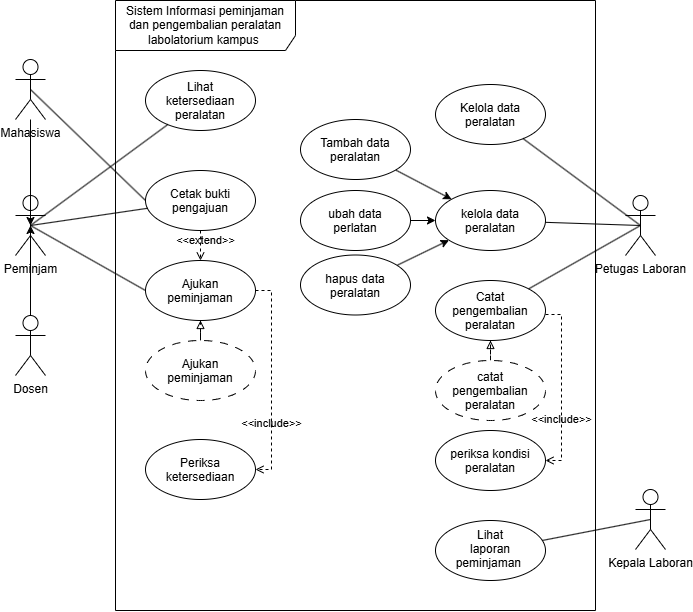

The diagram above was exported from draw.io. Its source (the exported page's mxGraphModel, read from the mxfile embedded in the PNG):
<mxGraphModel dx="1248" dy="832" grid="1" gridSize="10" guides="1" tooltips="1" connect="1" arrows="1" fold="1" page="1" pageScale="1" pageWidth="1169" pageHeight="827" math="0" shadow="0">
  <root>
    <mxCell id="0" />
    <mxCell id="1" parent="0" />
    <mxCell id="-zDCs0dYYi02XybUx3d4-1" parent="1" style="shape=umlFrame;whiteSpace=wrap;html=1;pointerEvents=0;recursiveResize=0;container=1;collapsible=0;width=180;height=50;" value="Sistem Informasi peminjaman dan pengembalian peralatan labolatorium kampus&amp;nbsp;" vertex="1">
      <mxGeometry height="610" width="480" x="377" y="110" as="geometry" />
    </mxCell>
    <mxCell id="-zDCs0dYYi02XybUx3d4-6" parent="-zDCs0dYYi02XybUx3d4-1" style="ellipse;whiteSpace=wrap;html=1;shapeInside=1;" value="Lihat ketersediaan peralatan" vertex="1">
      <mxGeometry height="60" width="110" x="30" y="70" as="geometry" />
    </mxCell>
    <mxCell id="-zDCs0dYYi02XybUx3d4-7" parent="-zDCs0dYYi02XybUx3d4-1" style="ellipse;whiteSpace=wrap;html=1;shapeInside=1;" value="Kelola data peralatan" vertex="1">
      <mxGeometry height="60" width="110" x="320" y="84" as="geometry" />
    </mxCell>
    <mxCell id="UZsSM8pMw6-eknORDRW--1" parent="-zDCs0dYYi02XybUx3d4-1" style="ellipse;whiteSpace=wrap;html=1;shapeInside=1;" value="Ajukan peminjaman" vertex="1">
      <mxGeometry height="60" width="110" x="30" y="260" as="geometry" />
    </mxCell>
    <mxCell id="UZsSM8pMw6-eknORDRW--2" parent="-zDCs0dYYi02XybUx3d4-1" style="ellipse;whiteSpace=wrap;html=1;shapeInside=1;" value="Cetak bukti pengajuan" vertex="1">
      <mxGeometry height="60" width="110" x="30" y="170" as="geometry" />
    </mxCell>
    <mxCell id="UZsSM8pMw6-eknORDRW--3" parent="-zDCs0dYYi02XybUx3d4-1" style="ellipse;whiteSpace=wrap;html=1;shapeInside=1;" value="kelola data peralatan" vertex="1">
      <mxGeometry height="60" width="110" x="320" y="190" as="geometry" />
    </mxCell>
    <mxCell id="crcWXlZIsik9YLfF9UDm-6" edge="1" parent="-zDCs0dYYi02XybUx3d4-1" source="mgtkEeRWCjzEuFHFH3A2-7" style="edgeStyle=orthogonalEdgeStyle;rounded=0;orthogonalLoop=1;jettySize=auto;html=1;dashed=1;dashPattern=8 8;endArrow=block;endFill=0;" target="UZsSM8pMw6-eknORDRW--1">
      <mxGeometry relative="1" x="0.6667" as="geometry" />
    </mxCell>
    <mxCell id="mgtkEeRWCjzEuFHFH3A2-7" parent="-zDCs0dYYi02XybUx3d4-1" style="ellipse;whiteSpace=wrap;html=1;shapeInside=1;dashed=1;dashPattern=8 8;" value="Ajukan peminjaman" vertex="1">
      <mxGeometry height="60" width="110" x="30" y="340" as="geometry" />
    </mxCell>
    <mxCell id="mgtkEeRWCjzEuFHFH3A2-20" edge="1" parent="-zDCs0dYYi02XybUx3d4-1" source="mgtkEeRWCjzEuFHFH3A2-8" style="rounded=0;orthogonalLoop=1;jettySize=auto;html=1;entryX=0;entryY=0;entryDx=0;entryDy=0;" target="UZsSM8pMw6-eknORDRW--3">
      <mxGeometry relative="1" as="geometry" />
    </mxCell>
    <mxCell id="mgtkEeRWCjzEuFHFH3A2-8" parent="-zDCs0dYYi02XybUx3d4-1" style="ellipse;whiteSpace=wrap;html=1;shapeInside=1;" value="Tambah data peralatan" vertex="1">
      <mxGeometry height="60" width="110" x="185" y="119" as="geometry" />
    </mxCell>
    <mxCell id="mgtkEeRWCjzEuFHFH3A2-21" edge="1" parent="-zDCs0dYYi02XybUx3d4-1" source="mgtkEeRWCjzEuFHFH3A2-9" style="rounded=0;orthogonalLoop=1;jettySize=auto;html=1;entryX=0;entryY=0.5;entryDx=0;entryDy=0;" target="UZsSM8pMw6-eknORDRW--3">
      <mxGeometry relative="1" as="geometry" />
    </mxCell>
    <mxCell id="mgtkEeRWCjzEuFHFH3A2-9" parent="-zDCs0dYYi02XybUx3d4-1" style="ellipse;whiteSpace=wrap;html=1;shapeInside=1;" value="ubah data perlatan" vertex="1">
      <mxGeometry height="60" width="110" x="185" y="190" as="geometry" />
    </mxCell>
    <mxCell id="mgtkEeRWCjzEuFHFH3A2-19" edge="1" parent="-zDCs0dYYi02XybUx3d4-1" source="mgtkEeRWCjzEuFHFH3A2-10" style="rounded=0;orthogonalLoop=1;jettySize=auto;html=1;" target="UZsSM8pMw6-eknORDRW--3">
      <mxGeometry relative="1" as="geometry" />
    </mxCell>
    <mxCell id="mgtkEeRWCjzEuFHFH3A2-10" parent="-zDCs0dYYi02XybUx3d4-1" style="ellipse;whiteSpace=wrap;html=1;shapeInside=1;" value="hapus data peralatan" vertex="1">
      <mxGeometry height="60" width="110" x="185" y="254.5" as="geometry" />
    </mxCell>
    <mxCell id="mgtkEeRWCjzEuFHFH3A2-11" parent="-zDCs0dYYi02XybUx3d4-1" style="ellipse;whiteSpace=wrap;html=1;shapeInside=1;" value="Catat pengembalian peralatan" vertex="1">
      <mxGeometry height="60" width="110" x="320" y="280" as="geometry" />
    </mxCell>
    <mxCell id="crcWXlZIsik9YLfF9UDm-5" edge="1" parent="-zDCs0dYYi02XybUx3d4-1" source="mgtkEeRWCjzEuFHFH3A2-15" style="edgeStyle=orthogonalEdgeStyle;rounded=0;orthogonalLoop=1;jettySize=auto;html=1;entryX=0.5;entryY=1;entryDx=0;entryDy=0;dashed=1;endArrow=block;endFill=0;" target="mgtkEeRWCjzEuFHFH3A2-11">
      <mxGeometry relative="1" x="0.6667" as="geometry" />
    </mxCell>
    <mxCell id="mgtkEeRWCjzEuFHFH3A2-15" parent="-zDCs0dYYi02XybUx3d4-1" style="ellipse;whiteSpace=wrap;html=1;shapeInside=1;dashed=1;dashPattern=8 8;" value="catat pengembalian peralatan" vertex="1">
      <mxGeometry height="60" width="110" x="320" y="360" as="geometry" />
    </mxCell>
    <mxCell id="UZsSM8pMw6-eknORDRW--4" parent="-zDCs0dYYi02XybUx3d4-1" style="ellipse;whiteSpace=wrap;html=1;shapeInside=1;" value="Periksa ketersediaan" vertex="1">
      <mxGeometry height="60" width="110" x="30" y="439" as="geometry" />
    </mxCell>
    <mxCell id="UZsSM8pMw6-eknORDRW--5" parent="-zDCs0dYYi02XybUx3d4-1" style="ellipse;whiteSpace=wrap;html=1;shapeInside=1;" value="Lihat laporan peminjaman&amp;nbsp;" vertex="1">
      <mxGeometry height="60" width="110" x="320" y="520" as="geometry" />
    </mxCell>
    <mxCell id="UZsSM8pMw6-eknORDRW--19" parent="-zDCs0dYYi02XybUx3d4-1" style="shape=umlActor;verticalLabelPosition=bottom;verticalAlign=top;html=1;" value="Kepala Laboran" vertex="1">
      <mxGeometry height="60" width="30" x="520" y="489" as="geometry" />
    </mxCell>
    <mxCell id="UZsSM8pMw6-eknORDRW--23" edge="1" parent="-zDCs0dYYi02XybUx3d4-1" source="UZsSM8pMw6-eknORDRW--5" style="rounded=0;orthogonalLoop=1;jettySize=auto;html=1;entryX=0.5;entryY=0.5;entryDx=0;entryDy=0;entryPerimeter=0;endArrow=none;endFill=0;" target="UZsSM8pMw6-eknORDRW--19">
      <mxGeometry relative="1" x="-0.0092" as="geometry" />
    </mxCell>
    <mxCell id="mgtkEeRWCjzEuFHFH3A2-14" parent="-zDCs0dYYi02XybUx3d4-1" style="ellipse;whiteSpace=wrap;html=1;shapeInside=1;" value="periksa kondisi peralatan" vertex="1">
      <mxGeometry height="60" width="110" x="320" y="430" as="geometry" />
    </mxCell>
    <mxCell id="crcWXlZIsik9YLfF9UDm-1" edge="1" parent="-zDCs0dYYi02XybUx3d4-1" source="UZsSM8pMw6-eknORDRW--2" style="html=1;verticalAlign=bottom;labelBackgroundColor=none;endArrow=open;endFill=0;dashed=1;rounded=0;exitX=0.5;exitY=1;exitDx=0;exitDy=0;entryX=0.5;entryY=0;entryDx=0;entryDy=0;" target="UZsSM8pMw6-eknORDRW--1" value="&amp;lt;&amp;lt;extend&amp;gt;&amp;gt;">
      <mxGeometry relative="1" width="160" x="0.2667" y="5" as="geometry">
        <mxPoint as="offset" />
        <mxPoint x="60" y="339" as="sourcePoint" />
        <mxPoint x="220" y="339" as="targetPoint" />
      </mxGeometry>
    </mxCell>
    <mxCell id="crcWXlZIsik9YLfF9UDm-2" edge="1" parent="-zDCs0dYYi02XybUx3d4-1" source="UZsSM8pMw6-eknORDRW--1" style="html=1;verticalAlign=bottom;labelBackgroundColor=none;endArrow=open;endFill=0;dashed=1;rounded=0;exitX=1;exitY=0.5;exitDx=0;exitDy=0;entryX=1;entryY=0.5;entryDx=0;entryDy=0;edgeStyle=orthogonalEdgeStyle;libavoidRouting=1;" target="UZsSM8pMw6-eknORDRW--4" value="&amp;lt;&amp;lt;include&amp;gt;&amp;gt;">
      <mxGeometry relative="1" width="160" x="0.4975" as="geometry">
        <mxPoint as="offset" />
        <Array as="points">
          <mxPoint x="156" y="290" />
          <mxPoint x="156" y="469" />
        </Array>
        <mxPoint x="150.00000000000023" y="290.5" as="sourcePoint" />
        <mxPoint x="150.00000000000023" y="469.5" as="targetPoint" />
      </mxGeometry>
    </mxCell>
    <mxCell id="-zDCs0dYYi02XybUx3d4-9" edge="1" parent="1" source="-zDCs0dYYi02XybUx3d4-2" style="rounded=0;orthogonalLoop=1;jettySize=auto;html=1;endArrow=none;endFill=0;exitX=0.5;exitY=0.5;exitDx=0;exitDy=0;exitPerimeter=0;" target="-zDCs0dYYi02XybUx3d4-6">
      <mxGeometry relative="1" as="geometry" />
    </mxCell>
    <mxCell id="-zDCs0dYYi02XybUx3d4-2" parent="1" style="shape=umlActor;verticalLabelPosition=bottom;verticalAlign=top;html=1;" value="Peminjam" vertex="1">
      <mxGeometry height="60" width="30" x="277" y="305" as="geometry" />
    </mxCell>
    <mxCell id="-zDCs0dYYi02XybUx3d4-10" edge="1" parent="1" source="-zDCs0dYYi02XybUx3d4-3" style="rounded=0;orthogonalLoop=1;jettySize=auto;html=1;endArrow=none;endFill=0;exitX=0.5;exitY=0.5;exitDx=0;exitDy=0;exitPerimeter=0;" target="-zDCs0dYYi02XybUx3d4-7">
      <mxGeometry relative="1" as="geometry" />
    </mxCell>
    <mxCell id="-zDCs0dYYi02XybUx3d4-3" parent="1" style="shape=umlActor;verticalLabelPosition=bottom;verticalAlign=top;html=1;" value="Petugas Laboran" vertex="1">
      <mxGeometry height="60" width="30" x="887" y="305" as="geometry" />
    </mxCell>
    <mxCell id="UZsSM8pMw6-eknORDRW--9" edge="1" parent="1" source="UZsSM8pMw6-eknORDRW--3" style="rounded=0;orthogonalLoop=1;jettySize=auto;html=1;entryX=0.5;entryY=0.5;entryDx=0;entryDy=0;entryPerimeter=0;endArrow=none;endFill=0;" target="-zDCs0dYYi02XybUx3d4-3">
      <mxGeometry relative="1" as="geometry" />
    </mxCell>
    <mxCell id="UZsSM8pMw6-eknORDRW--11" edge="1" parent="1" source="UZsSM8pMw6-eknORDRW--1" style="rounded=0;orthogonalLoop=1;jettySize=auto;html=1;entryX=0.5;entryY=0.5;entryDx=0;entryDy=0;entryPerimeter=0;endArrow=none;endFill=0;exitX=0;exitY=0.5;exitDx=0;exitDy=0;" target="-zDCs0dYYi02XybUx3d4-2">
      <mxGeometry relative="1" as="geometry" />
    </mxCell>
    <mxCell id="UZsSM8pMw6-eknORDRW--21" edge="1" parent="1" source="UZsSM8pMw6-eknORDRW--2" style="rounded=0;orthogonalLoop=1;jettySize=auto;html=1;entryX=0.5;entryY=0.5;entryDx=0;entryDy=0;entryPerimeter=0;endArrow=none;endFill=0;" target="-zDCs0dYYi02XybUx3d4-2">
      <mxGeometry relative="1" as="geometry" />
    </mxCell>
    <mxCell id="mgtkEeRWCjzEuFHFH3A2-16" edge="1" parent="1" source="mgtkEeRWCjzEuFHFH3A2-2" style="rounded=0;orthogonalLoop=1;jettySize=auto;html=1;entryX=0;entryY=0.5;entryDx=0;entryDy=0;endArrow=none;endFill=0;exitX=0.5;exitY=0.5;exitDx=0;exitDy=0;exitPerimeter=0;" target="UZsSM8pMw6-eknORDRW--2">
      <mxGeometry relative="1" as="geometry" />
    </mxCell>
    <mxCell id="mgtkEeRWCjzEuFHFH3A2-2" parent="1" style="shape=umlActor;verticalLabelPosition=bottom;verticalAlign=top;html=1;" value="Mahasiswa" vertex="1">
      <mxGeometry height="60" width="30" x="277" y="169" as="geometry" />
    </mxCell>
    <mxCell id="mgtkEeRWCjzEuFHFH3A2-3" parent="1" style="shape=umlActor;verticalLabelPosition=bottom;verticalAlign=top;html=1;" value="Dosen" vertex="1">
      <mxGeometry height="60" width="30" x="277" y="425" as="geometry" />
    </mxCell>
    <mxCell id="mgtkEeRWCjzEuFHFH3A2-13" edge="1" parent="1" source="mgtkEeRWCjzEuFHFH3A2-11" style="rounded=0;orthogonalLoop=1;jettySize=auto;html=1;entryX=0.5;entryY=0.5;entryDx=0;entryDy=0;entryPerimeter=0;endArrow=none;endFill=0;" target="-zDCs0dYYi02XybUx3d4-3">
      <mxGeometry relative="1" as="geometry" />
    </mxCell>
    <mxCell id="mgtkEeRWCjzEuFHFH3A2-17" edge="1" parent="1" source="mgtkEeRWCjzEuFHFH3A2-3" style="edgeStyle=orthogonalEdgeStyle;rounded=0;orthogonalLoop=1;jettySize=auto;html=1;entryX=0.5;entryY=0.5;entryDx=0;entryDy=0;entryPerimeter=0;" target="-zDCs0dYYi02XybUx3d4-2">
      <mxGeometry relative="1" as="geometry" />
    </mxCell>
    <mxCell id="mgtkEeRWCjzEuFHFH3A2-18" edge="1" parent="1" source="mgtkEeRWCjzEuFHFH3A2-2" style="edgeStyle=orthogonalEdgeStyle;rounded=0;orthogonalLoop=1;jettySize=auto;html=1;entryX=0.5;entryY=0.5;entryDx=0;entryDy=0;entryPerimeter=0;" target="-zDCs0dYYi02XybUx3d4-2">
      <mxGeometry relative="1" as="geometry" />
    </mxCell>
    <mxCell id="crcWXlZIsik9YLfF9UDm-3" edge="1" parent="1" style="html=1;verticalAlign=bottom;labelBackgroundColor=none;endArrow=open;endFill=0;dashed=1;rounded=0;entryX=1;entryY=0.5;entryDx=0;entryDy=0;edgeStyle=orthogonalEdgeStyle;libavoidRouting=1;" target="mgtkEeRWCjzEuFHFH3A2-14" value="&amp;lt;&amp;lt;include&amp;gt;&amp;gt;">
      <mxGeometry relative="1" width="160" x="0.4566" as="geometry">
        <mxPoint as="offset" />
        <Array as="points">
          <mxPoint x="823" y="424" />
          <mxPoint x="823" y="570" />
        </Array>
        <mxPoint x="807" y="424" as="sourcePoint" />
        <mxPoint x="967" y="424" as="targetPoint" />
      </mxGeometry>
    </mxCell>
  </root>
</mxGraphModel>